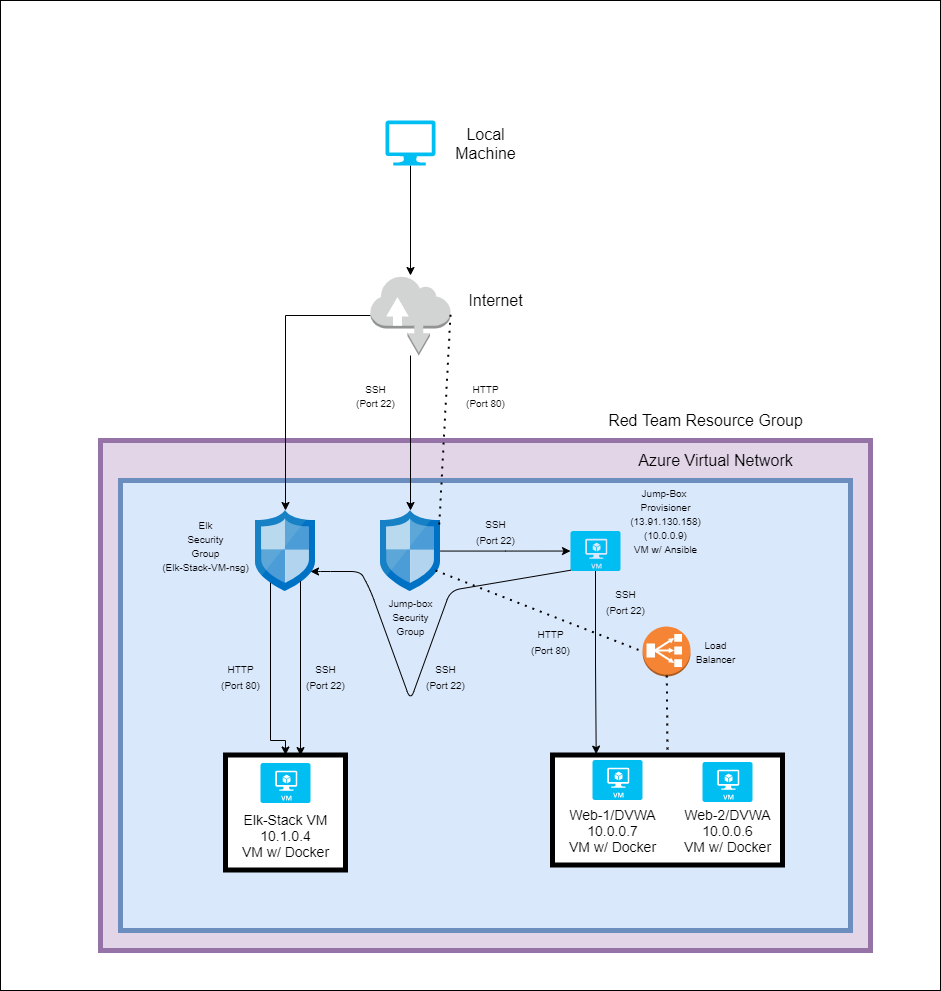

The diagram above was exported from draw.io. Its source (the exported page's mxGraphModel, read from the mxfile embedded in the PNG):
<mxGraphModel dx="415" dy="1069" grid="1" gridSize="10" guides="1" tooltips="1" connect="1" arrows="1" fold="1" page="1" pageScale="1" pageWidth="1100" pageHeight="850" background="none" math="0" shadow="0">
  <root>
    <mxCell id="0" />
    <mxCell id="1" parent="0" />
    <mxCell id="aDqOfuKeijKNMBJ5_aMl-38" value="" style="rounded=0;whiteSpace=wrap;html=1;fontSize=14;" vertex="1" parent="1">
      <mxGeometry x="110" y="-270" width="940" height="990" as="geometry" />
    </mxCell>
    <mxCell id="0FTOxlh-3X26OaAzQhr7-53" value="" style="rounded=0;whiteSpace=wrap;html=1;strokeWidth=5;fillColor=#e1d5e7;strokeColor=#9673a6;" parent="1" vertex="1">
      <mxGeometry x="210" y="170" width="770" height="510" as="geometry" />
    </mxCell>
    <mxCell id="0FTOxlh-3X26OaAzQhr7-47" value="" style="rounded=0;whiteSpace=wrap;html=1;strokeWidth=5;" parent="1" vertex="1">
      <mxGeometry x="605" y="520" width="235" height="100" as="geometry" />
    </mxCell>
    <mxCell id="0FTOxlh-3X26OaAzQhr7-46" value="" style="rounded=0;whiteSpace=wrap;html=1;strokeWidth=5;fillColor=#dae8fc;strokeColor=#6c8ebf;" parent="1" vertex="1">
      <mxGeometry x="230" y="210" width="730" height="450" as="geometry" />
    </mxCell>
    <mxCell id="0FTOxlh-3X26OaAzQhr7-50" value="" style="rounded=0;whiteSpace=wrap;html=1;strokeWidth=5;" parent="1" vertex="1">
      <mxGeometry x="335" y="484.5" width="120" height="115" as="geometry" />
    </mxCell>
    <mxCell id="0FTOxlh-3X26OaAzQhr7-49" value="" style="rounded=0;whiteSpace=wrap;html=1;strokeWidth=5;" parent="1" vertex="1">
      <mxGeometry x="662" y="484.5" width="230" height="110" as="geometry" />
    </mxCell>
    <mxCell id="0FTOxlh-3X26OaAzQhr7-12" style="edgeStyle=orthogonalEdgeStyle;rounded=0;orthogonalLoop=1;jettySize=auto;html=1;" parent="1" source="0FTOxlh-3X26OaAzQhr7-1" target="0FTOxlh-3X26OaAzQhr7-6" edge="1">
      <mxGeometry relative="1" as="geometry" />
    </mxCell>
    <mxCell id="0FTOxlh-3X26OaAzQhr7-36" style="edgeStyle=orthogonalEdgeStyle;rounded=0;orthogonalLoop=1;jettySize=auto;html=1;" parent="1" source="0FTOxlh-3X26OaAzQhr7-1" target="0FTOxlh-3X26OaAzQhr7-31" edge="1">
      <mxGeometry relative="1" as="geometry" />
    </mxCell>
    <mxCell id="0FTOxlh-3X26OaAzQhr7-1" value="" style="outlineConnect=0;dashed=0;verticalLabelPosition=bottom;verticalAlign=top;align=center;html=1;shape=mxgraph.aws3.internet;fillColor=#D2D3D3;gradientColor=none;" parent="1" vertex="1">
      <mxGeometry x="480" y="5" width="80" height="80" as="geometry" />
    </mxCell>
    <mxCell id="0FTOxlh-3X26OaAzQhr7-2" value="" style="verticalLabelPosition=bottom;html=1;verticalAlign=top;align=center;strokeColor=none;fillColor=#00BEF2;shape=mxgraph.azure.virtual_machine;" parent="1" vertex="1">
      <mxGeometry x="370" y="492.5" width="50" height="40" as="geometry" />
    </mxCell>
    <mxCell id="0FTOxlh-3X26OaAzQhr7-3" value="" style="verticalLabelPosition=bottom;html=1;verticalAlign=top;align=center;strokeColor=none;fillColor=#00BEF2;shape=mxgraph.azure.virtual_machine;" parent="1" vertex="1">
      <mxGeometry x="702" y="489.5" width="50" height="40" as="geometry" />
    </mxCell>
    <mxCell id="0FTOxlh-3X26OaAzQhr7-4" value="" style="verticalLabelPosition=bottom;html=1;verticalAlign=top;align=center;strokeColor=none;fillColor=#00BEF2;shape=mxgraph.azure.virtual_machine;" parent="1" vertex="1">
      <mxGeometry x="812" y="491.5" width="50" height="40" as="geometry" />
    </mxCell>
    <mxCell id="aDqOfuKeijKNMBJ5_aMl-34" style="edgeStyle=orthogonalEdgeStyle;rounded=0;orthogonalLoop=1;jettySize=auto;html=1;entryX=0.19;entryY=-0.008;entryDx=0;entryDy=0;entryPerimeter=0;fontSize=14;" edge="1" parent="1" source="0FTOxlh-3X26OaAzQhr7-5" target="0FTOxlh-3X26OaAzQhr7-49">
      <mxGeometry relative="1" as="geometry" />
    </mxCell>
    <mxCell id="0FTOxlh-3X26OaAzQhr7-5" value="" style="verticalLabelPosition=bottom;html=1;verticalAlign=top;align=center;strokeColor=none;fillColor=#00BEF2;shape=mxgraph.azure.virtual_machine;" parent="1" vertex="1">
      <mxGeometry x="680" y="260.53999999999996" width="50" height="40" as="geometry" />
    </mxCell>
    <mxCell id="0FTOxlh-3X26OaAzQhr7-40" style="edgeStyle=orthogonalEdgeStyle;rounded=0;orthogonalLoop=1;jettySize=auto;html=1;entryX=0;entryY=0.5;entryDx=0;entryDy=0;entryPerimeter=0;" parent="1" source="0FTOxlh-3X26OaAzQhr7-6" target="0FTOxlh-3X26OaAzQhr7-5" edge="1">
      <mxGeometry relative="1" as="geometry">
        <mxPoint x="750" y="400.53999999999996" as="targetPoint" />
      </mxGeometry>
    </mxCell>
    <mxCell id="0FTOxlh-3X26OaAzQhr7-6" value="" style="aspect=fixed;html=1;points=[];align=center;image;fontSize=12;image=img/lib/mscae/Network_Security_Groups_Classic.svg;" parent="1" vertex="1">
      <mxGeometry x="490" y="240" width="60" height="81.08" as="geometry" />
    </mxCell>
    <mxCell id="0FTOxlh-3X26OaAzQhr7-39" style="edgeStyle=orthogonalEdgeStyle;rounded=0;orthogonalLoop=1;jettySize=auto;html=1;" parent="1" source="0FTOxlh-3X26OaAzQhr7-8" target="0FTOxlh-3X26OaAzQhr7-1" edge="1">
      <mxGeometry relative="1" as="geometry" />
    </mxCell>
    <mxCell id="0FTOxlh-3X26OaAzQhr7-8" value="" style="verticalLabelPosition=bottom;html=1;verticalAlign=top;align=center;strokeColor=none;fillColor=#00BEF2;shape=mxgraph.azure.computer;pointerEvents=1;" parent="1" vertex="1">
      <mxGeometry x="495" y="-150" width="50" height="45" as="geometry" />
    </mxCell>
    <mxCell id="0FTOxlh-3X26OaAzQhr7-21" value="&lt;font style=&quot;font-size: 10px&quot;&gt;Jump-Box&amp;nbsp;&lt;br&gt;Provisioner&lt;br&gt;(13.91.130.158)&lt;br&gt;(10.0.0.9)&lt;br&gt;VM w/ Ansible&lt;br&gt;&lt;/font&gt;" style="text;html=1;align=center;verticalAlign=middle;resizable=0;points=[];autosize=1;strokeColor=none;strokeWidth=5;" parent="1" vertex="1">
      <mxGeometry x="730" y="210" width="90" height="80" as="geometry" />
    </mxCell>
    <mxCell id="0FTOxlh-3X26OaAzQhr7-22" value="&lt;font style=&quot;font-size: 14px&quot;&gt;Web-2/DVWA&lt;br&gt;10.0.0.6&lt;br&gt;VM w/ Docker&lt;br&gt;&lt;/font&gt;" style="text;html=1;align=center;verticalAlign=middle;resizable=0;points=[];autosize=1;strokeColor=none;" parent="1" vertex="1">
      <mxGeometry x="787" y="534.5" width="100" height="50" as="geometry" />
    </mxCell>
    <mxCell id="0FTOxlh-3X26OaAzQhr7-23" value="&lt;font style=&quot;font-size: 14px&quot;&gt;Web-1/DVWA&lt;br&gt;10.0.0.7&lt;br&gt;VM w/ Docker&lt;br&gt;&lt;/font&gt;" style="text;html=1;align=center;verticalAlign=middle;resizable=0;points=[];autosize=1;strokeColor=none;" parent="1" vertex="1">
      <mxGeometry x="672" y="534.5" width="100" height="50" as="geometry" />
    </mxCell>
    <mxCell id="0FTOxlh-3X26OaAzQhr7-24" value="&lt;font style=&quot;font-size: 14px&quot;&gt;Elk-Stack VM&lt;br&gt;10.1.0.4&lt;br&gt;VM w/ Docker&lt;br&gt;&lt;/font&gt;" style="text;html=1;align=center;verticalAlign=middle;resizable=0;points=[];autosize=1;strokeColor=none;" parent="1" vertex="1">
      <mxGeometry x="345" y="539.5" width="100" height="50" as="geometry" />
    </mxCell>
    <mxCell id="0FTOxlh-3X26OaAzQhr7-25" value="&lt;font style=&quot;font-size: 16px&quot;&gt;Internet&lt;/font&gt;" style="text;html=1;align=center;verticalAlign=middle;resizable=0;points=[];autosize=1;strokeColor=none;" parent="1" vertex="1">
      <mxGeometry x="570" y="20" width="70" height="20" as="geometry" />
    </mxCell>
    <mxCell id="0FTOxlh-3X26OaAzQhr7-26" value="&lt;font style=&quot;font-size: 16px&quot;&gt;Local&lt;br&gt;Machine&lt;/font&gt;" style="text;html=1;align=center;verticalAlign=middle;resizable=0;points=[];autosize=1;strokeColor=none;" parent="1" vertex="1">
      <mxGeometry x="555" y="-142.5" width="80" height="30" as="geometry" />
    </mxCell>
    <mxCell id="aDqOfuKeijKNMBJ5_aMl-3" style="edgeStyle=orthogonalEdgeStyle;rounded=0;orthogonalLoop=1;jettySize=auto;html=1;entryX=0.5;entryY=0;entryDx=0;entryDy=0;" edge="1" parent="1" target="0FTOxlh-3X26OaAzQhr7-50">
      <mxGeometry relative="1" as="geometry">
        <mxPoint x="380" y="310" as="sourcePoint" />
        <Array as="points">
          <mxPoint x="380" y="470" />
          <mxPoint x="395" y="470" />
        </Array>
      </mxGeometry>
    </mxCell>
    <mxCell id="0FTOxlh-3X26OaAzQhr7-31" value="" style="aspect=fixed;html=1;points=[];align=center;image;fontSize=12;image=img/lib/mscae/Network_Security_Groups_Classic.svg;" parent="1" vertex="1">
      <mxGeometry x="365" y="240" width="60" height="81.08" as="geometry" />
    </mxCell>
    <mxCell id="0FTOxlh-3X26OaAzQhr7-42" value="&lt;font style=&quot;font-size: 10px&quot;&gt;Elk&lt;br&gt;Security&lt;br&gt;Group&lt;br&gt;(Elk-Stack-VM-nsg)&lt;br&gt;&lt;/font&gt;" style="text;html=1;align=center;verticalAlign=middle;resizable=0;points=[];autosize=1;strokeColor=none;" parent="1" vertex="1">
      <mxGeometry x="265" y="240" width="100" height="70" as="geometry" />
    </mxCell>
    <mxCell id="0FTOxlh-3X26OaAzQhr7-43" value="&lt;font style=&quot;font-size: 10px&quot;&gt;Jump-box&lt;br&gt;Security&lt;br&gt;Group&lt;br&gt;&lt;/font&gt;" style="text;html=1;align=center;verticalAlign=middle;resizable=0;points=[];autosize=1;strokeColor=none;" parent="1" vertex="1">
      <mxGeometry x="490" y="321.08000000000004" width="60" height="50" as="geometry" />
    </mxCell>
    <mxCell id="0FTOxlh-3X26OaAzQhr7-51" value="&lt;font style=&quot;font-size: 16px&quot;&gt;Azure Virtual Network&lt;/font&gt;" style="text;html=1;align=center;verticalAlign=middle;resizable=0;points=[];autosize=1;strokeColor=none;" parent="1" vertex="1">
      <mxGeometry x="740" y="180" width="170" height="20" as="geometry" />
    </mxCell>
    <mxCell id="0FTOxlh-3X26OaAzQhr7-54" value="&lt;font style=&quot;font-size: 16px&quot;&gt;Red Team Resource Group&lt;/font&gt;" style="text;html=1;align=center;verticalAlign=middle;resizable=0;points=[];autosize=1;strokeColor=none;fontSize=14;" parent="1" vertex="1">
      <mxGeometry x="710" y="140" width="210" height="20" as="geometry" />
    </mxCell>
    <mxCell id="0FTOxlh-3X26OaAzQhr7-55" value="&lt;font style=&quot;font-size: 10px&quot;&gt;SSH&lt;br&gt;(Port 22)&lt;/font&gt;" style="text;html=1;align=center;verticalAlign=middle;resizable=0;points=[];autosize=1;strokeColor=none;" parent="1" vertex="1">
      <mxGeometry x="460" y="105" width="50" height="40" as="geometry" />
    </mxCell>
    <mxCell id="2IVVkX9xrbOD6L4-v0gH-2" value="" style="outlineConnect=0;dashed=0;verticalLabelPosition=bottom;verticalAlign=top;align=center;html=1;shape=mxgraph.aws3.classic_load_balancer;fillColor=#F58534;gradientColor=none;" parent="1" vertex="1">
      <mxGeometry x="752.08" y="356" width="47.92" height="50" as="geometry" />
    </mxCell>
    <mxCell id="2IVVkX9xrbOD6L4-v0gH-10" value="&lt;font style=&quot;font-size: 10px&quot;&gt;Load&lt;br&gt;Balancer&lt;/font&gt;" style="text;html=1;align=center;verticalAlign=middle;resizable=0;points=[];autosize=1;strokeColor=none;" parent="1" vertex="1">
      <mxGeometry x="800" y="361" width="50" height="40" as="geometry" />
    </mxCell>
    <mxCell id="aDqOfuKeijKNMBJ5_aMl-25" value="" style="endArrow=none;dashed=1;html=1;dashPattern=1 3;strokeWidth=2;entryX=0.976;entryY=0.222;entryDx=0;entryDy=0;entryPerimeter=0;" edge="1" parent="1" target="0FTOxlh-3X26OaAzQhr7-6">
      <mxGeometry width="50" height="50" relative="1" as="geometry">
        <mxPoint x="560" y="44.28999999999977" as="sourcePoint" />
        <mxPoint x="550" y="240" as="targetPoint" />
      </mxGeometry>
    </mxCell>
    <mxCell id="aDqOfuKeijKNMBJ5_aMl-27" value="&lt;font style=&quot;font-size: 10px&quot;&gt;HTTP&lt;br&gt;(Port 80)&lt;/font&gt;" style="text;html=1;align=center;verticalAlign=middle;resizable=0;points=[];autosize=1;strokeColor=none;" vertex="1" parent="1">
      <mxGeometry x="570" y="105" width="50" height="40" as="geometry" />
    </mxCell>
    <mxCell id="aDqOfuKeijKNMBJ5_aMl-29" value="" style="endArrow=none;dashed=1;html=1;dashPattern=1 3;strokeWidth=2;entryX=0;entryY=0.5;entryDx=0;entryDy=0;entryPerimeter=0;" edge="1" parent="1" target="2IVVkX9xrbOD6L4-v0gH-2">
      <mxGeometry width="50" height="50" relative="1" as="geometry">
        <mxPoint x="545" y="300" as="sourcePoint" />
        <mxPoint x="615" y="340" as="targetPoint" />
      </mxGeometry>
    </mxCell>
    <mxCell id="aDqOfuKeijKNMBJ5_aMl-30" value="&lt;font style=&quot;font-size: 10px&quot;&gt;HTTP&lt;br&gt;(Port 80)&lt;/font&gt;" style="text;html=1;align=center;verticalAlign=middle;resizable=0;points=[];autosize=1;strokeColor=none;fontSize=14;" vertex="1" parent="1">
      <mxGeometry x="635" y="350" width="50" height="40" as="geometry" />
    </mxCell>
    <mxCell id="aDqOfuKeijKNMBJ5_aMl-32" value="" style="endArrow=none;dashed=1;html=1;dashPattern=1 3;strokeWidth=2;entryX=0.5;entryY=0;entryDx=0;entryDy=0;" edge="1" parent="1" target="0FTOxlh-3X26OaAzQhr7-49">
      <mxGeometry width="50" height="50" relative="1" as="geometry">
        <mxPoint x="776.29" y="404.9999999999997" as="sourcePoint" />
        <mxPoint x="776.29" y="444.71" as="targetPoint" />
      </mxGeometry>
    </mxCell>
    <mxCell id="aDqOfuKeijKNMBJ5_aMl-33" value="&lt;font style=&quot;font-size: 10px&quot;&gt;SSH&lt;br&gt;(Port 22)&lt;/font&gt;" style="text;html=1;align=center;verticalAlign=middle;resizable=0;points=[];autosize=1;strokeColor=none;fontSize=14;" vertex="1" parent="1">
      <mxGeometry x="580" y="240" width="50" height="40" as="geometry" />
    </mxCell>
    <mxCell id="aDqOfuKeijKNMBJ5_aMl-35" value="&lt;font style=&quot;font-size: 10px&quot;&gt;SSH&lt;br&gt;(Port 22)&lt;/font&gt;" style="text;html=1;align=center;verticalAlign=middle;resizable=0;points=[];autosize=1;strokeColor=none;fontSize=14;" vertex="1" parent="1">
      <mxGeometry x="710" y="310" width="50" height="40" as="geometry" />
    </mxCell>
    <mxCell id="aDqOfuKeijKNMBJ5_aMl-36" value="&lt;font style=&quot;font-size: 10px&quot;&gt;HTTP&lt;br&gt;(Port 80)&lt;/font&gt;" style="text;html=1;align=center;verticalAlign=middle;resizable=0;points=[];autosize=1;strokeColor=none;fontSize=14;" vertex="1" parent="1">
      <mxGeometry x="325" y="385" width="50" height="40" as="geometry" />
    </mxCell>
    <mxCell id="aDqOfuKeijKNMBJ5_aMl-39" value="" style="endArrow=classic;html=1;fontSize=14;exitX=0.011;exitY=0.978;exitDx=0;exitDy=0;exitPerimeter=0;" edge="1" parent="1" source="0FTOxlh-3X26OaAzQhr7-5">
      <mxGeometry width="50" height="50" relative="1" as="geometry">
        <mxPoint x="680" y="301" as="sourcePoint" />
        <mxPoint x="420" y="301" as="targetPoint" />
        <Array as="points">
          <mxPoint x="560" y="320" />
          <mxPoint x="520" y="430" />
          <mxPoint x="480" y="320" />
          <mxPoint x="470" y="301" />
          <mxPoint x="430" y="301" />
        </Array>
      </mxGeometry>
    </mxCell>
    <mxCell id="aDqOfuKeijKNMBJ5_aMl-40" value="&lt;font style=&quot;font-size: 10px&quot;&gt;SSH&lt;br&gt;(Port 22)&lt;/font&gt;" style="text;html=1;align=center;verticalAlign=middle;resizable=0;points=[];autosize=1;strokeColor=none;fontSize=14;" vertex="1" parent="1">
      <mxGeometry x="530" y="385" width="50" height="40" as="geometry" />
    </mxCell>
    <mxCell id="aDqOfuKeijKNMBJ5_aMl-43" value="" style="endArrow=classic;html=1;fontSize=14;entryX=0.625;entryY=0.005;entryDx=0;entryDy=0;entryPerimeter=0;" edge="1" parent="1" target="0FTOxlh-3X26OaAzQhr7-50">
      <mxGeometry width="50" height="50" relative="1" as="geometry">
        <mxPoint x="410" y="310.54" as="sourcePoint" />
        <mxPoint x="410" y="480" as="targetPoint" />
      </mxGeometry>
    </mxCell>
    <mxCell id="aDqOfuKeijKNMBJ5_aMl-44" value="&lt;font style=&quot;font-size: 10px&quot;&gt;SSH&lt;br&gt;(Port 22)&lt;/font&gt;" style="text;html=1;align=center;verticalAlign=middle;resizable=0;points=[];autosize=1;strokeColor=none;fontSize=14;" vertex="1" parent="1">
      <mxGeometry x="410" y="385" width="50" height="40" as="geometry" />
    </mxCell>
  </root>
</mxGraphModel>